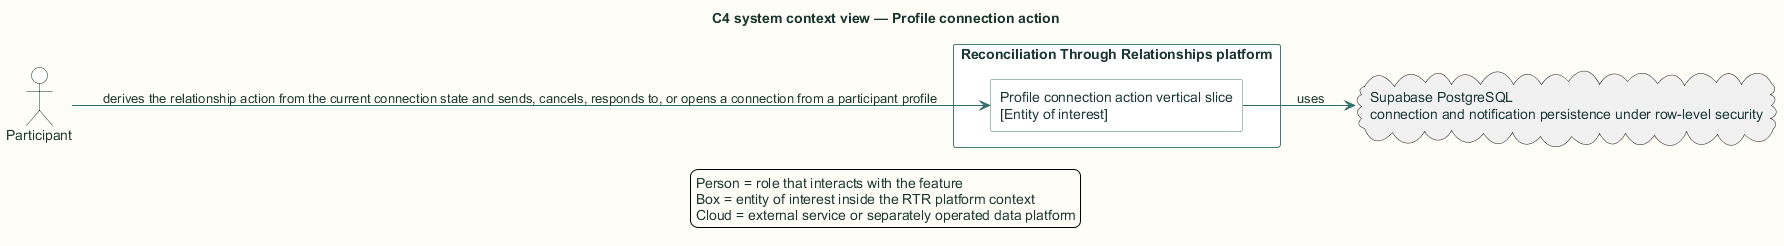

The diagram above was rendered by PlantUML. Its source (embedded in the PNG):
@startuml
title C4 system context view — Profile connection action

skinparam backgroundColor #FFFDF7
skinparam shadowing false
skinparam defaultFontName Arial
skinparam defaultFontColor #18352F
skinparam ArrowColor #2F6F67
skinparam packageBorderColor #477B73
skinparam packageBackgroundColor #EEF6F3
skinparam rectangleBorderColor #477B73
skinparam rectangleBackgroundColor #FFFFFF
skinparam componentBorderColor #8A5A1F
skinparam componentBackgroundColor #FFF6E6
skinparam databaseBorderColor #4E668E
skinparam databaseBackgroundColor #EEF3FB
skinparam actorBorderColor #18352F
skinparam actorBackgroundColor #FFFFFF
skinparam classBorderColor #477B73
skinparam classBackgroundColor #FFFFFF
skinparam sequenceBoxBorderColor #477B73
skinparam sequenceBoxBackgroundColor #F4F8F6
skinparam ParticipantBorderColor #477B73
skinparam ParticipantBackgroundColor #FFFFFF
skinparam BoxPadding 10
hide stereotype

left to right direction
actor "Participant" as actor
rectangle "Reconciliation Through Relationships platform" as rtr {
  rectangle "Profile connection action vertical slice\n[Entity of interest]" as profiles_profile_connect_action
}
actor --> profiles_profile_connect_action : derives the relationship action from the current connection state and sends, cancels, responds to, or opens a connection from a participant profile
cloud "Supabase PostgreSQL\nconnection and notification persistence under row-level security" as ext0
profiles_profile_connect_action --> ext0 : uses
legend bottom
  Person = role that interacts with the feature
  Box = entity of interest inside the RTR platform context
  Cloud = external service or separately operated data platform
endlegend
@enduml